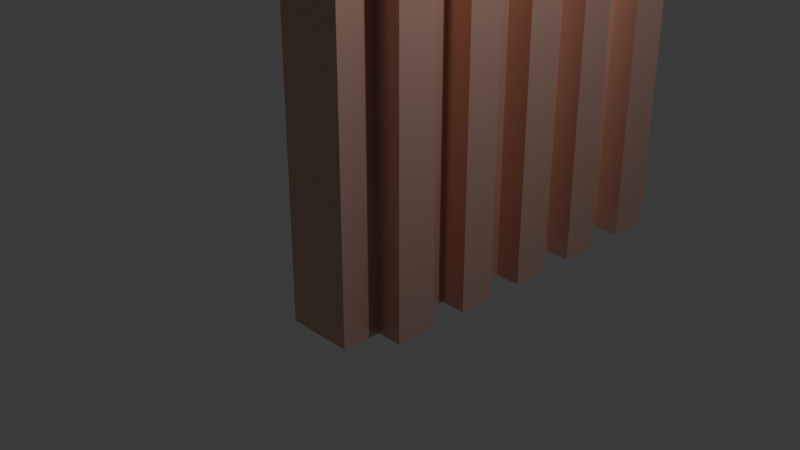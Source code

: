 # Source: Porta.blend  (saved by Blender 5.1.30; exported with 4.5.12 LTS)
import bpy
from mathutils import Matrix  # noqa: F401  (used for matrix-valued properties, if any)

bpy.ops.wm.read_factory_settings(use_empty=True)
scene = bpy.context.scene
scene.name = 'Scene'

# ---- collections
col_collection = bpy.data.collections.new('Collection'); scene.collection.children.link(col_collection)

# ---- materials (node trees are filled in below, after node groups)
mat_material = bpy.data.materials.new('Material')
mat_material.alpha_threshold = 0.0
mat_material.use_backface_culling_lightprobe_volume = False
mat_material.roughness = 0.5
mat_material.line_color = (0.0, 0.0, 0.0, 1.0)

# ---- material node trees
mat_material.use_nodes = True; mat_material.node_tree.nodes.clear()
_N = mat_material.node_tree.nodes; _L = mat_material.node_tree.links
n0 = _N.new('ShaderNodeOutputMaterial'); n0.name = 'Material Output'; n0.location = (200, 100)
n1 = _N.new('ShaderNodeBsdfPrincipled'); n1.name = 'Principled BSDF'; n1.location = (-200, 100)
n1.inputs[0].default_value = (0.6845, 0.4264, 0.3378, 1.0)
n1.inputs[1].default_value = 0.7355
n1.inputs[2].default_value = 0.4008
_L.new(n1.outputs[0], n0.inputs[0])
n0.is_active_output = True

# ---- world
world_world = bpy.data.worlds.new('World'); scene.world = world_world
world_world.use_nodes = True; world_world.node_tree.nodes.clear()
_N = world_world.node_tree.nodes; _L = world_world.node_tree.links
n0 = _N.new('ShaderNodeOutputWorld'); n0.name = 'World Output'; n0.location = (200, 100)
n1 = _N.new('ShaderNodeBackground'); n1.name = 'Background'; n1.location = (-200, 100)
n1.inputs[0].default_value = (0.05088, 0.05088, 0.05088, 1.0)
_L.new(n1.outputs[0], n0.inputs[0])
n0.is_active_output = True
world_world.color = (0.05088, 0.05088, 0.05088)
world_world.sun_shadow_jitter_overblur = 0.0

# ---- cameras
cam_camera = bpy.data.cameras.new('Camera')
cam_camera.clip_end = 100.0
cam_camera.ortho_scale = 7.314

# ---- lights
light_light = bpy.data.lights.new('Light', 'POINT')
light_light.energy = 1000.0
light_light.shadow_soft_size = 0.1

# ---- meshes
me_cube = bpy.data.meshes.new('Cube')
me_cube.from_pydata([(0.2789, 3.457, 4.493), (0.2789, 3.457, -1.0), (0.2789, -1.0, 4.493), (0.2789, -1.0, -1.0), (-0.4898, 3.457, 4.493), (-0.4898, 3.457, -1.0), (-0.4898, -1.0, 4.493), (-0.4898, -1.0, -1.0), (-0.4898, -0.5449, -1.0), (0.2789, -0.5449, 4.493), (-0.4898, -0.5449, 4.493), (0.2789, -0.5449, -1.0), (-0.4898, -0.07601, 4.493), (0.2789, -0.07601, -1.0), (-0.4898, -0.07601, -1.0), (0.2789, -0.07601, 4.493), (-0.4898, 0.3617, 4.493), (0.2789, 0.3617, -1.0), (-0.4898, 0.3617, -1.0), (0.2789, 0.3617, 4.493), (-0.4898, 0.7837, 4.493), (0.2789, 0.7837, -1.0), (-0.4898, 0.7837, -1.0), (0.2789, 0.7837, 4.493), (-0.4898, 1.219, 4.493), (0.2789, 1.219, -1.0), (-0.4898, 1.219, -1.0), (0.2789, 1.219, 4.493), (-0.4898, 1.654, 4.493), (0.2789, 1.654, -1.0), (-0.4898, 1.654, -1.0), (0.2789, 1.654, 4.493), (-0.4898, 2.058, 4.493), (0.2789, 2.058, -1.0), (-0.4898, 2.058, -1.0), (0.2789, 2.058, 4.493), (-0.4898, 2.478, 4.493), (0.2789, 2.478, -1.0), (-0.4898, 2.478, -1.0), (0.2789, 2.478, 4.493), (-0.4898, 2.967, 4.493), (0.2789, 2.967, -1.0), (-0.4898, 2.967, -1.0), (0.2789, 2.967, 4.493), (0.5789, 3.457, 4.493), (0.5789, 3.457, -1.0), (0.5789, 2.967, -1.0), (0.5789, -0.07601, 4.493), (0.5789, -0.5449, 4.493), (0.5789, -0.5449, -1.0), (0.5789, -0.07601, -1.0), (0.5789, 0.7837, 4.493), (0.5789, 0.3617, 4.493), (0.5789, 0.3617, -1.0), (0.5789, 0.7837, -1.0), (0.5789, 1.654, 4.493), (0.5789, 1.219, 4.493), (0.5789, 1.219, -1.0), (0.5789, 1.654, -1.0), (0.5789, 2.478, 4.493), (0.5789, 2.058, 4.493), (0.5789, 2.058, -1.0), (0.5789, 2.478, -1.0), (0.5789, 2.967, 4.493), (-0.7898, 3.457, 4.493), (-0.7898, 3.457, -1.0), (-0.7898, 2.967, 4.493), (-0.7898, -0.07601, -1.0), (-0.7898, -0.5449, -1.0), (-0.7898, -0.5449, 4.493), (-0.7898, -0.07601, 4.493), (-0.7898, 0.7837, -1.0), (-0.7898, 0.3617, -1.0), (-0.7898, 0.3617, 4.493), (-0.7898, 0.7837, 4.493), (-0.7898, 1.654, -1.0), (-0.7898, 1.219, -1.0), (-0.7898, 1.219, 4.493), (-0.7898, 1.654, 4.493), (-0.7898, 2.478, -1.0), (-0.7898, 2.058, -1.0), (-0.7898, 2.058, 4.493), (-0.7898, 2.478, 4.493), (-0.7898, 2.967, -1.0)], [], [(9, 10, 6, 2), (3, 2, 6, 7), (34, 32, 81, 80), (8, 11, 3, 7), (11, 9, 2, 3), (5, 4, 0, 1), (9, 11, 49, 48), (14, 13, 11, 8), (7, 6, 10, 8), (15, 12, 10, 9), (19, 16, 12, 15), (18, 17, 13, 14), (17, 19, 15, 13), (24, 28, 78, 77), (17, 21, 54, 53), (22, 21, 17, 18), (23, 20, 16, 19), (14, 12, 16, 18), (27, 24, 20, 23), (26, 25, 21, 22), (25, 27, 23, 21), (28, 30, 75, 78), (37, 39, 59, 62), (30, 29, 25, 26), (31, 28, 24, 27), (22, 20, 24, 26), (35, 32, 28, 31), (34, 33, 29, 30), (33, 35, 31, 29), (26, 24, 77, 76), (11, 13, 50, 49), (38, 37, 33, 34), (39, 36, 32, 35), (30, 28, 32, 34), (43, 40, 36, 39), (42, 41, 37, 38), (41, 43, 39, 37), (16, 20, 74, 73), (29, 31, 55, 58), (5, 1, 41, 42), (0, 4, 40, 43), (38, 36, 40, 42), (50, 47, 48, 49), (54, 51, 52, 53), (58, 55, 56, 57), (62, 59, 60, 61), (45, 44, 63, 46), (25, 29, 58, 57), (23, 19, 52, 51), (1, 0, 44, 45), (33, 37, 62, 61), (19, 17, 53, 52), (31, 27, 56, 55), (27, 25, 57, 56), (41, 1, 45, 46), (39, 35, 60, 59), (13, 15, 47, 50), (35, 33, 61, 60), (0, 43, 63, 44), (21, 23, 51, 54), (15, 9, 48, 47), (43, 41, 46, 63), (83, 66, 64, 65), (68, 69, 70, 67), (72, 73, 74, 71), (76, 77, 78, 75), (80, 81, 82, 79), (22, 18, 72, 71), (36, 38, 79, 82), (32, 36, 82, 81), (42, 40, 66, 83), (40, 4, 64, 66), (30, 26, 76, 75), (38, 34, 80, 79), (8, 10, 69, 68), (5, 42, 83, 65), (14, 8, 68, 67), (12, 14, 67, 70), (4, 5, 65, 64), (10, 12, 70, 69), (18, 16, 73, 72), (20, 22, 71, 74)])
_uv = me_cube.uv_layers.new(name='UVMap')
_uv.uv.foreach_set('vector', [0.625, 0.7245, 0.875, 0.7245, 0.875, 0.75, 0.625, 0.75, 0.375, 0.75, 0.625, 0.75, 0.625, 1.0, 0.375, 1.0, 0.375, 0.1715, 0.625, 0.1715, 0.625, 0.1715, 0.375, 0.1715, 0.125, 0.7245, 0.375, 0.7245, 0.375, 0.75, 0.125, 0.75, 0.375, 0.7245, 0.625, 0.7245, 0.625, 0.75, 0.375, 0.75, 0.375, 0.25, 0.625, 0.25, 0.625, 0.5, 0.375, 0.5, 0.625, 0.7245, 0.375, 0.7245, 0.375, 0.7245, 0.625, 0.7245, 0.125, 0.6982, 0.375, 0.6982, 0.375, 0.7245, 0.125, 0.7245, 0.375, 0.0, 0.625, 0.0, 0.625, 0.02553, 0.375, 0.02553, 0.625, 0.6982, 0.875, 0.6982, 0.875, 0.7245, 0.625, 0.7245, 0.625, 0.6736, 0.875, 0.6736, 0.875, 0.6982, 0.625, 0.6982, 0.125, 0.6736, 0.375, 0.6736, 0.375, 0.6982, 0.125, 0.6982, 0.375, 0.6736, 0.625, 0.6736, 0.625, 0.6982, 0.375, 0.6982, 0.875, 0.6255, 0.875, 0.6011, 0.875, 0.6011, 0.875, 0.6255, 0.375, 0.6736, 0.375, 0.6499, 0.375, 0.6499, 0.375, 0.6736, 0.125, 0.6499, 0.375, 0.6499, 0.375, 0.6736, 0.125, 0.6736, 0.625, 0.6499, 0.875, 0.6499, 0.875, 0.6736, 0.625, 0.6736, 0.375, 0.05183, 0.625, 0.05183, 0.625, 0.07639, 0.375, 0.07639, 0.625, 0.6255, 0.875, 0.6255, 0.875, 0.6499, 0.625, 0.6499, 0.125, 0.6255, 0.375, 0.6255, 0.375, 0.6499, 0.125, 0.6499, 0.375, 0.6255, 0.625, 0.6255, 0.625, 0.6499, 0.375, 0.6499, 0.625, 0.1489, 0.375, 0.1489, 0.375, 0.1489, 0.625, 0.1489, 0.375, 0.5549, 0.625, 0.5549, 0.625, 0.5549, 0.375, 0.5549, 0.125, 0.6011, 0.375, 0.6011, 0.375, 0.6255, 0.125, 0.6255, 0.625, 0.6011, 0.875, 0.6011, 0.875, 0.6255, 0.625, 0.6255, 0.375, 0.1001, 0.625, 0.1001, 0.625, 0.1245, 0.375, 0.1245, 0.625, 0.5785, 0.875, 0.5785, 0.875, 0.6011, 0.625, 0.6011, 0.125, 0.5785, 0.375, 0.5785, 0.375, 0.6011, 0.125, 0.6011, 0.375, 0.5785, 0.625, 0.5785, 0.625, 0.6011, 0.375, 0.6011, 0.375, 0.1245, 0.625, 0.1245, 0.625, 0.1245, 0.375, 0.1245, 0.375, 0.7245, 0.375, 0.6982, 0.375, 0.6982, 0.375, 0.7245, 0.125, 0.5549, 0.375, 0.5549, 0.375, 0.5785, 0.125, 0.5785, 0.625, 0.5549, 0.875, 0.5549, 0.875, 0.5785, 0.625, 0.5785, 0.375, 0.1489, 0.625, 0.1489, 0.625, 0.1715, 0.375, 0.1715, 0.625, 0.5275, 0.875, 0.5275, 0.875, 0.5549, 0.625, 0.5549, 0.125, 0.5275, 0.375, 0.5275, 0.375, 0.5549, 0.125, 0.5549, 0.375, 0.5275, 0.625, 0.5275, 0.625, 0.5549, 0.375, 0.5549, 0.875, 0.6736, 0.875, 0.6499, 0.875, 0.6499, 0.875, 0.6736, 0.375, 0.6011, 0.625, 0.6011, 0.625, 0.6011, 0.375, 0.6011, 0.125, 0.5, 0.375, 0.5, 0.375, 0.5275, 0.125, 0.5275, 0.625, 0.5, 0.875, 0.5, 0.875, 0.5275, 0.625, 0.5275, 0.375, 0.1951, 0.625, 0.1951, 0.625, 0.2225, 0.375, 0.2225, 0.375, 0.6982, 0.625, 0.6982, 0.625, 0.7245, 0.375, 0.7245, 0.375, 0.6499, 0.625, 0.6499, 0.625, 0.6736, 0.375, 0.6736, 0.375, 0.6011, 0.625, 0.6011, 0.625, 0.6255, 0.375, 0.6255, 0.375, 0.5549, 0.625, 0.5549, 0.625, 0.5785, 0.375, 0.5785, 0.375, 0.5, 0.625, 0.5, 0.625, 0.5275, 0.375, 0.5275, 0.375, 0.6255, 0.375, 0.6011, 0.375, 0.6011, 0.375, 0.6255, 0.625, 0.6499, 0.625, 0.6736, 0.625, 0.6736, 0.625, 0.6499, 0.375, 0.5, 0.625, 0.5, 0.625, 0.5, 0.375, 0.5, 0.375, 0.5785, 0.375, 0.5549, 0.375, 0.5549, 0.375, 0.5785, 0.625, 0.6736, 0.375, 0.6736, 0.375, 0.6736, 0.625, 0.6736, 0.625, 0.6011, 0.625, 0.6255, 0.625, 0.6255, 0.625, 0.6011, 0.625, 0.6255, 0.375, 0.6255, 0.375, 0.6255, 0.625, 0.6255, 0.375, 0.5275, 0.375, 0.5, 0.375, 0.5, 0.375, 0.5275, 0.625, 0.5549, 0.625, 0.5785, 0.625, 0.5785, 0.625, 0.5549, 0.375, 0.6982, 0.625, 0.6982, 0.625, 0.6982, 0.375, 0.6982, 0.625, 0.5785, 0.375, 0.5785, 0.375, 0.5785, 0.625, 0.5785, 0.625, 0.5, 0.625, 0.5275, 0.625, 0.5275, 0.625, 0.5, 0.375, 0.6499, 0.625, 0.6499, 0.625, 0.6499, 0.375, 0.6499, 0.625, 0.6982, 0.625, 0.7245, 0.625, 0.7245, 0.625, 0.6982, 0.625, 0.5275, 0.375, 0.5275, 0.375, 0.5275, 0.625, 0.5275, 0.375, 0.2225, 0.625, 0.2225, 0.625, 0.25, 0.375, 0.25, 0.375, 0.02553, 0.625, 0.02553, 0.625, 0.05183, 0.375, 0.05183, 0.375, 0.07639, 0.625, 0.07639, 0.625, 0.1001, 0.375, 0.1001, 0.375, 0.1245, 0.625, 0.1245, 0.625, 0.1489, 0.375, 0.1489, 0.375, 0.1715, 0.625, 0.1715, 0.625, 0.1951, 0.375, 0.1951, 0.125, 0.6499, 0.125, 0.6736, 0.125, 0.6736, 0.125, 0.6499, 0.625, 0.1951, 0.375, 0.1951, 0.375, 0.1951, 0.625, 0.1951, 0.875, 0.5785, 0.875, 0.5549, 0.875, 0.5549, 0.875, 0.5785, 0.375, 0.2225, 0.625, 0.2225, 0.625, 0.2225, 0.375, 0.2225, 0.875, 0.5275, 0.875, 0.5, 0.875, 0.5, 0.875, 0.5275, 0.125, 0.6011, 0.125, 0.6255, 0.125, 0.6255, 0.125, 0.6011, 0.125, 0.5549, 0.125, 0.5785, 0.125, 0.5785, 0.125, 0.5549, 0.375, 0.02553, 0.625, 0.02553, 0.625, 0.02553, 0.375, 0.02553, 0.125, 0.5, 0.125, 0.5275, 0.125, 0.5275, 0.125, 0.5, 0.125, 0.6982, 0.125, 0.7245, 0.125, 0.7245, 0.125, 0.6982, 0.625, 0.05183, 0.375, 0.05183, 0.375, 0.05183, 0.625, 0.05183, 0.625, 0.25, 0.375, 0.25, 0.375, 0.25, 0.625, 0.25, 0.875, 0.7245, 0.875, 0.6982, 0.875, 0.6982, 0.875, 0.7245, 0.375, 0.07639, 0.625, 0.07639, 0.625, 0.07639, 0.375, 0.07639, 0.625, 0.1001, 0.375, 0.1001, 0.375, 0.1001, 0.625, 0.1001])
me_cube.materials.append(mat_material)
me_cube.use_mirror_vertex_groups = False
me_cube.update()

# ---- objects
ob_cube = bpy.data.objects.new('Cube', me_cube)
ob_light = bpy.data.objects.new('Light', light_light)
ob_camera = bpy.data.objects.new('Camera', cam_camera)

# ---- transforms, parenting, visibility, modifiers, constraints
ob_cube.location = (0.0, 0.0, 0.0)
ob_cube.lock_rotations_4d = False
ob_cube.empty_display_type = 'ARROWS'
ob_cube.lineart.crease_threshold = 0.0
ob_light.location = (4.076, 1.005, 5.904)
ob_light.rotation_euler = (0.6503, 0.05522, 1.866)
ob_light.lock_rotations_4d = False
ob_light.empty_display_type = 'ARROWS'
ob_light.color = (0.0, 0.0, 0.0, 0.0)
ob_light.lineart.crease_threshold = 0.0
ob_camera.location = (7.359, -6.926, 4.958)
ob_camera.rotation_euler = (1.109, 0.0, 0.8149)
ob_camera.lock_rotations_4d = False
ob_camera.empty_display_type = 'ARROWS'
ob_camera.color = (0.0, 0.0, 0.0, 0.0)
ob_camera.display_type = 'WIRE'
ob_camera.lineart.crease_threshold = 0.0

# ---- collection membership
col_collection.objects.link(ob_cube)
col_collection.objects.link(ob_light)
col_collection.objects.link(ob_camera)

# ---- scene / render settings (as saved in the file)
scene.camera = ob_camera
scene.frame_start = 1; scene.frame_end = 250; scene.frame_set(1)
scene.render.engine = 'BLENDER_EEVEE_NEXT'
scene.render.bake_bias = 0.0
scene.render.bake_samples = 0
scene.cycles.sampling_pattern = 'TABULATED_SOBOL'
scene.eevee.use_volume_custom_range = False
bpy.context.view_layer.update()
